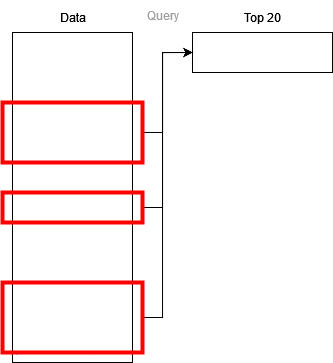

The diagram above was exported from draw.io. Its source (the exported page's mxGraphModel, read from the mxfile embedded in the PNG):
<mxGraphModel dx="989" dy="527" grid="1" gridSize="10" guides="1" tooltips="1" connect="1" arrows="1" fold="1" page="1" pageScale="1" pageWidth="827" pageHeight="1169" math="0" shadow="0">
  <root>
    <mxCell id="0" />
    <mxCell id="1" parent="0" />
    <mxCell id="v6CqkgZ1li6ugyhQW8Kn-1" value="" style="rounded=0;whiteSpace=wrap;html=1;fillColor=none;" vertex="1" parent="1">
      <mxGeometry x="60" y="100" width="120" height="330" as="geometry" />
    </mxCell>
    <mxCell id="v6CqkgZ1li6ugyhQW8Kn-2" value="Data" style="text;html=1;align=center;verticalAlign=middle;resizable=0;points=[];autosize=1;strokeColor=none;fillColor=none;" vertex="1" parent="1">
      <mxGeometry x="95" y="70" width="50" height="30" as="geometry" />
    </mxCell>
    <mxCell id="v6CqkgZ1li6ugyhQW8Kn-3" style="edgeStyle=orthogonalEdgeStyle;rounded=0;orthogonalLoop=1;jettySize=auto;html=1;entryX=0;entryY=0.5;entryDx=0;entryDy=0;" edge="1" parent="1" source="v6CqkgZ1li6ugyhQW8Kn-4" target="v6CqkgZ1li6ugyhQW8Kn-9">
      <mxGeometry relative="1" as="geometry">
        <Array as="points">
          <mxPoint x="210" y="200" />
          <mxPoint x="210" y="120" />
        </Array>
      </mxGeometry>
    </mxCell>
    <mxCell id="v6CqkgZ1li6ugyhQW8Kn-4" value="" style="rounded=0;whiteSpace=wrap;html=1;fillColor=none;strokeColor=#FF0000;strokeWidth=4;" vertex="1" parent="1">
      <mxGeometry x="50" y="170" width="140" height="60" as="geometry" />
    </mxCell>
    <mxCell id="v6CqkgZ1li6ugyhQW8Kn-17" style="edgeStyle=orthogonalEdgeStyle;rounded=0;orthogonalLoop=1;jettySize=auto;html=1;entryX=0;entryY=0.5;entryDx=0;entryDy=0;" edge="1" parent="1" source="v6CqkgZ1li6ugyhQW8Kn-6" target="v6CqkgZ1li6ugyhQW8Kn-9">
      <mxGeometry relative="1" as="geometry">
        <Array as="points">
          <mxPoint x="210" y="275" />
          <mxPoint x="210" y="120" />
        </Array>
      </mxGeometry>
    </mxCell>
    <mxCell id="v6CqkgZ1li6ugyhQW8Kn-6" value="" style="rounded=0;whiteSpace=wrap;html=1;fillColor=none;strokeColor=#FF0000;strokeWidth=4;" vertex="1" parent="1">
      <mxGeometry x="50" y="260" width="140" height="30" as="geometry" />
    </mxCell>
    <mxCell id="v6CqkgZ1li6ugyhQW8Kn-18" style="edgeStyle=orthogonalEdgeStyle;rounded=0;orthogonalLoop=1;jettySize=auto;html=1;entryX=0;entryY=0.5;entryDx=0;entryDy=0;" edge="1" parent="1" source="v6CqkgZ1li6ugyhQW8Kn-8" target="v6CqkgZ1li6ugyhQW8Kn-9">
      <mxGeometry relative="1" as="geometry">
        <Array as="points">
          <mxPoint x="210" y="385" />
          <mxPoint x="210" y="120" />
        </Array>
      </mxGeometry>
    </mxCell>
    <mxCell id="v6CqkgZ1li6ugyhQW8Kn-8" value="" style="rounded=0;whiteSpace=wrap;html=1;fillColor=none;strokeColor=#FF0000;strokeWidth=4;" vertex="1" parent="1">
      <mxGeometry x="50" y="350" width="140" height="70" as="geometry" />
    </mxCell>
    <mxCell id="v6CqkgZ1li6ugyhQW8Kn-9" value="" style="rounded=0;whiteSpace=wrap;html=1;fillColor=none;strokeColor=#030000;strokeWidth=1;" vertex="1" parent="1">
      <mxGeometry x="240" y="100" width="140" height="40" as="geometry" />
    </mxCell>
    <mxCell id="v6CqkgZ1li6ugyhQW8Kn-11" value="&lt;font color=&quot;#9e9e9e&quot;&gt;Query&lt;/font&gt;" style="text;html=1;align=center;verticalAlign=middle;resizable=0;points=[];autosize=1;strokeColor=none;fillColor=none;" vertex="1" parent="1">
      <mxGeometry x="180" y="68" width="60" height="30" as="geometry" />
    </mxCell>
    <mxCell id="v6CqkgZ1li6ugyhQW8Kn-13" value="Top 20" style="text;html=1;align=center;verticalAlign=middle;resizable=0;points=[];autosize=1;strokeColor=none;fillColor=none;" vertex="1" parent="1">
      <mxGeometry x="280" y="70" width="60" height="30" as="geometry" />
    </mxCell>
  </root>
</mxGraphModel>